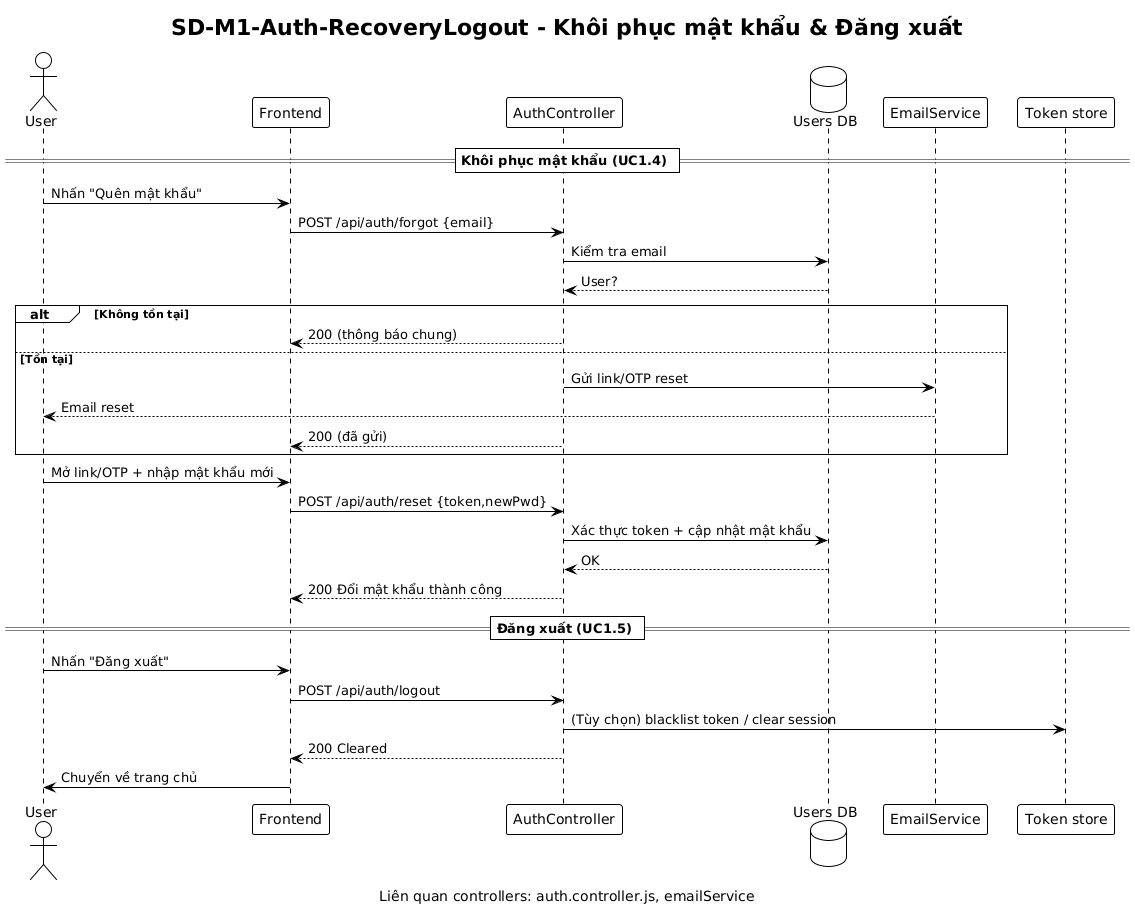

The diagram above was rendered by PlantUML. Its source (embedded in the PNG):
@startuml
!theme plain
title SD-M1-Auth-RecoveryLogout - Khôi phục mật khẩu & Đăng xuất
caption Liên quan controllers: auth.controller.js, emailService

actor User
participant Frontend
participant "AuthController" as Auth
database "Users DB" as DB
participant "EmailService" as Mail
participant "Token store" as TokenStore

== Khôi phục mật khẩu (UC1.4) ==
User -> Frontend: Nhấn "Quên mật khẩu"
Frontend -> Auth: POST /api/auth/forgot {email}
Auth -> DB: Kiểm tra email
DB --> Auth: User?
alt Không tồn tại
  Auth --> Frontend: 200 (thông báo chung)
else Tồn tại
  Auth -> Mail: Gửi link/OTP reset
  Mail --> User: Email reset
  Auth --> Frontend: 200 (đã gửi)
end

User -> Frontend: Mở link/OTP + nhập mật khẩu mới
Frontend -> Auth: POST /api/auth/reset {token,newPwd}
Auth -> DB: Xác thực token + cập nhật mật khẩu
DB --> Auth: OK
Auth --> Frontend: 200 Đổi mật khẩu thành công

== Đăng xuất (UC1.5) ==
User -> Frontend: Nhấn "Đăng xuất"
Frontend -> Auth: POST /api/auth/logout
Auth -> TokenStore: (Tùy chọn) blacklist token / clear session
Auth --> Frontend: 200 Cleared
Frontend -> User: Chuyển về trang chủ
@enduml